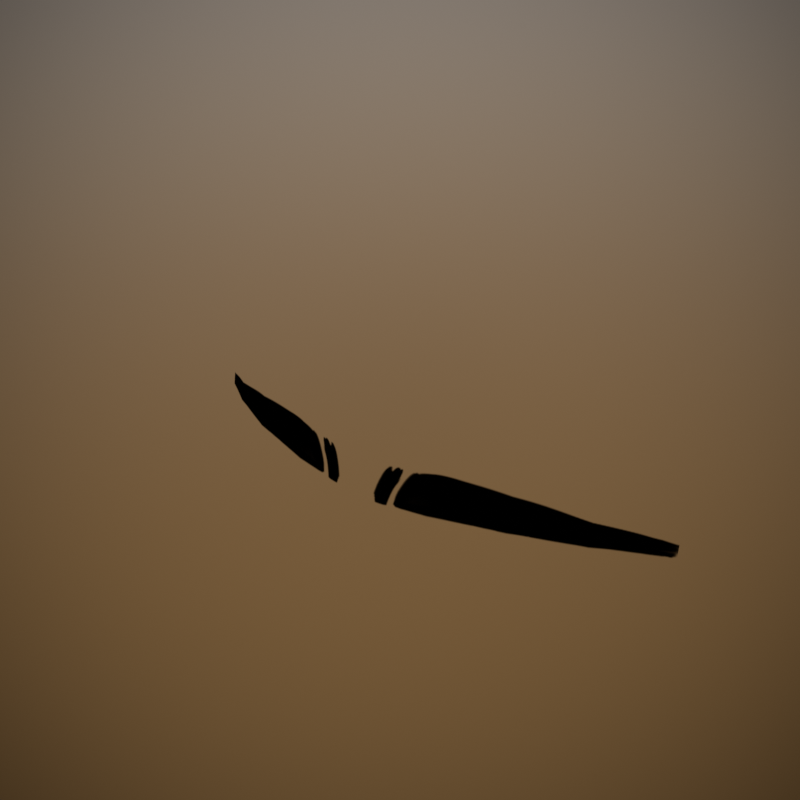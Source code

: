 # Source: Eyebrow.blend  (saved by Blender 4.5.90; exported with 4.5.12 LTS)
import bpy
from mathutils import Matrix  # noqa: F401  (used for matrix-valued properties, if any)

bpy.ops.wm.read_factory_settings(use_empty=True)
scene = bpy.context.scene
scene.name = 'Scene'

# ---- collections
col_face_creator = bpy.data.collections.new('Face Creator'); scene.collection.children.link(col_face_creator)

# ---- images (referenced by path relative to the original .blend; pixels are not part of the script)
import os
ASSET_DIR = os.environ.get("B2B_ASSET_DIR", "")  # directory of the original .blend (textures are referenced by path, not embedded)
HERE = os.path.dirname(os.path.abspath(__file__))  # packed textures are extracted next to this script under _unpacked/

def load_image(name, relpath, width, height, colorspace="sRGB"):
    """Load a texture the original file referenced (path relative to the .blend, or extracted next to this script)."""
    p = next((c for c in (os.path.join(HERE, relpath), os.path.join(ASSET_DIR, relpath)) if relpath and os.path.exists(c)), "")
    if p:
        img = bpy.data.images.load(p, check_existing=True)
        img.name = name
    else:  # same state as the original file: an image datablock whose file is absent (Cycles renders it pink)
        img = bpy.data.images.new(name, width, height)
        img.source = "FILE"
        img.filepath = "//" + (relpath or name)
    img.colorspace_settings.name = colorspace
    return img
img_unibrow_brow_png = load_image('Unibrow_Brow.png', '_unpacked/Unibrow_Brow.8be23067.png', 512, 512, 'sRGB')

# ---- materials (node trees are filled in below, after node groups)
mat_face_eyebrows = bpy.data.materials.new('Face_Eyebrows')
mat_face_eyebrows.use_backface_culling = True
mat_face_eyebrows.use_backface_culling_lightprobe_volume = False
mat_face_eyebrows.diffuse_color = (0.0, 0.0, 0.0, 1.0)

# ---- material node trees
mat_face_eyebrows.use_nodes = True; mat_face_eyebrows.node_tree.nodes.clear()
_N = mat_face_eyebrows.node_tree.nodes; _L = mat_face_eyebrows.node_tree.links
n0 = _N.new('ShaderNodeTexImage'); n0.name = 'Image Texture'; n0.location = (-700, 240)
n0.image = img_unibrow_brow_png
n0.interpolation = 'Smart'
n0.extension = 'MIRROR'
n1 = _N.new('ShaderNodeMapping'); n1.name = 'Mapping'; n1.location = (-980, 180)
n2 = _N.new('ShaderNodeUVMap'); n2.name = 'UV Map'; n2.location = (-1220, 200)
n2.uv_map = 'FaceUVs'
n3 = _N.new('ShaderNodeBsdfTransparent'); n3.name = 'Transparent BSDF.001'; n3.location = (-297, 122)
n3.hide = True
n4 = _N.new('ShaderNodeMixShader'); n4.name = 'Mix Shader'; n4.location = (-67, 262)
n5 = _N.new('ShaderNodeOutputMaterial'); n5.name = 'Material Output'; n5.location = (179, 291)
n6 = _N.new('ShaderNodeValue'); n6.name = 'Value'; n6.location = (-1220, -80)
n6.outputs[0].default_value = 3.0
n7 = _N.new('ShaderNodeValue'); n7.name = 'Value.001'; n7.location = (-1640, 40)
n7.outputs[0].default_value = 0.5
n8 = _N.new('ShaderNodeCombineXYZ'); n8.name = 'Combine XYZ'; n8.location = (-1220, 60)
n9 = _N.new('ShaderNodeValue'); n9.name = 'Value.002'; n9.location = (-1660, -20)
n9.outputs[0].default_value = -1.1
n10 = _N.new('ShaderNodeMath'); n10.name = 'Math'; n10.location = (-1420, 140)
n10.operation = 'SUBTRACT'
n10.inputs[1].default_value = 1.0
n11 = _N.new('ShaderNodeMath'); n11.name = 'Math.001'; n11.location = (-1420, -20)
n11.operation = 'SUBTRACT'
_L.new(n1.outputs[0], n0.inputs[0])
_L.new(n2.outputs[0], n1.inputs[0])
_L.new(n6.outputs[0], n1.inputs[3])
_L.new(n10.outputs[0], n8.inputs[0])
_L.new(n8.outputs[0], n1.inputs[1])
_L.new(n7.outputs[0], n10.inputs[0])
_L.new(n9.outputs[0], n11.inputs[0])
_L.new(n11.outputs[0], n8.inputs[1])
_L.new(n0.outputs[0], n4.inputs[0])
_L.new(n4.outputs[0], n5.inputs[0])
_L.new(n3.outputs[0], n4.inputs[2])
n5.is_active_output = True

# ---- world
world_world_fakesky = bpy.data.worlds.new('World_FakeSky'); scene.world = world_world_fakesky
world_world_fakesky.use_nodes = True; world_world_fakesky.node_tree.nodes.clear()
_N = world_world_fakesky.node_tree.nodes; _L = world_world_fakesky.node_tree.links
n0 = _N.new('ShaderNodeOutputWorld'); n0.name = 'World Output'; n0.location = (545, 249)
n1 = _N.new('ShaderNodeTexGradient'); n1.name = 'Gradient Texture'; n1.location = (-1402, -234)
n1.gradient_type = 'SPHERICAL'
n2 = _N.new('ShaderNodeTexCoord'); n2.name = 'Texture Coordinate'; n2.location = (-1894, -239)
n3 = _N.new('ShaderNodeMapping'); n3.name = 'Mapping'; n3.location = (-1684, -222)
n3.width = 240
n3.inputs[1].default_value = (-0.5, -0.5, 0.0)
n4 = _N.new('ShaderNodeMix'); n4.name = 'Mix'; n4.location = (-492, -192)
n4.data_type = 'RGBA'
n4.clamp_result = True
n4.inputs[6].default_value = (1.0, 1.0, 1.0, 1.0)
n4.inputs[7].default_value = (0.0, 0.0, 0.0, 1.0)
n5 = _N.new('ShaderNodeValToRGB'); n5.name = 'ColorRamp'; n5.location = (-1183, -182)
n5.color_ramp.interpolation = 'EASE'
while len(n5.color_ramp.elements) > 1: n5.color_ramp.elements.remove(n5.color_ramp.elements[-1])
n5.color_ramp.elements[0].position = 0.1591; n5.color_ramp.elements[0].color = (1.0, 1.0, 1.0, 1.0)
_e = n5.color_ramp.elements.new(0.8727); _e.color = (0.0, 0.0, 0.0, 1.0)
n6 = _N.new('ShaderNodeRGBCurve'); n6.name = 'RGB Curves'; n6.location = (-858, -139)
_c = n6.mapping.curves[3]
while len(_c.points) > 2: _c.points.remove(_c.points[-1])
_c.points[0].location = (0.0, 0.0); _c.points[0].handle_type = 'AUTO'
_c.points[1].location = (0.53636, 0.41875); _c.points[1].handle_type = 'AUTO'
_p = _c.points.new(1.0, 1.0); _p.handle_type = 'AUTO'
n6.mapping.update()
n7 = _N.new('ShaderNodeLightPath'); n7.name = 'Light Path'; n7.location = (-340, 752)
n8 = _N.new('ShaderNodeMixShader'); n8.name = 'Mix Shader'; n8.location = (303, 242)
n9 = _N.new('ShaderNodeBackground'); n9.name = 'Background'; n9.location = (6, 10)
n10 = _N.new('ShaderNodeMix'); n10.name = 'Mix.001'; n10.location = (-218, 8)
n10.label = 'Vignette Strength'
n10.data_type = 'RGBA'
n10.blend_type = 'MULTIPLY'
n10.inputs[0].default_value = 0.7583
n11 = _N.new('ShaderNodeTexGradient'); n11.name = 'Gradient Texture.001'; n11.location = (-1469, 189)
n11.gradient_type = 'EASING'
n12 = _N.new('ShaderNodeMapping'); n12.name = 'Mapping.001'; n12.location = (-1783, 309)
n12.width = 240
n12.inputs[1].default_value = (0.5, 0.0, 0.0)
n12.inputs[2].default_value = (0.0, 1.571, 0.0)
n12.inputs[3].default_value = (1.0, 1.0, 0.5)
n13 = _N.new('ShaderNodeTexCoord'); n13.name = 'Texture Coordinate.001'; n13.location = (-1993, 292)
n14 = _N.new('ShaderNodeValToRGB'); n14.name = 'ColorRamp.001'; n14.location = (-1168, 293)
n14.color_ramp.interpolation = 'B_SPLINE'
while len(n14.color_ramp.elements) > 1: n14.color_ramp.elements.remove(n14.color_ramp.elements[-1])
n14.color_ramp.elements[0].position = 0.25; n14.color_ramp.elements[0].color = (0.1783, 0.1002, 0.03865, 1.0)
_e = n14.color_ramp.elements.new(0.4864); _e.color = (0.4108, 0.3679, 0.313, 1.0)
_e = n14.color_ramp.elements.new(0.5159); _e.color = (0.4926, 0.5406, 0.7349, 1.0)
_e = n14.color_ramp.elements.new(0.6); _e.color = (0.2379, 0.4219, 1.0, 1.0)
_e = n14.color_ramp.elements.new(1.0); _e.color = (0.06203, 0.13, 0.4108, 1.0)
n15 = _N.new('ShaderNodeBackground'); n15.name = 'Background.001'; n15.location = (-5, 268)
_L.new(n9.outputs[0], n8.inputs[2])
_L.new(n1.outputs[0], n5.inputs[0])
_L.new(n3.outputs[0], n1.inputs[0])
_L.new(n2.outputs[5], n3.inputs[0])
_L.new(n5.outputs[0], n6.inputs[1])
_L.new(n6.outputs[0], n4.inputs[0])
_L.new(n12.outputs[0], n11.inputs[0])
_L.new(n13.outputs[0], n12.inputs[0])
_L.new(n11.outputs[0], n14.inputs[0])
_L.new(n14.outputs[0], n10.inputs[6])
_L.new(n4.outputs[2], n10.inputs[7])
_L.new(n10.outputs[2], n9.inputs[0])
_L.new(n8.outputs[0], n0.inputs[0])
_L.new(n7.outputs[0], n8.inputs[0])
_L.new(n14.outputs[0], n15.inputs[0])
_L.new(n15.outputs[0], n8.inputs[1])
n0.is_active_output = True
world_world_fakesky.color = (0.05088, 0.05088, 0.05088)
world_world_fakesky.use_sun_shadow = False
world_world_fakesky.sun_shadow_jitter_overblur = 0.0

# ---- meshes
me_facialspritesmesh_lod0_007 = bpy.data.meshes.new('FacialSpritesMesh_LOD0.007')
me_facialspritesmesh_lod0_007.from_pydata([(-0.08559, -0.1193, 1.587), (0.0, -0.1503, 1.592), (0.0, -0.1355, 1.63), (-0.08018, -0.1239, 1.588), (-0.0668, -0.1329, 1.589), (-0.04725, -0.1424, 1.591), (-0.02452, -0.1481, 1.592), (-0.06445, -0.1219, 1.62), (-0.04587, -0.1293, 1.625), (-0.07707, -0.1148, 1.616), (-0.02386, -0.1338, 1.629), (-0.08224, -0.1109, 1.614), (0.0, -0.1543, 1.572), (-0.06693, -0.1364, 1.571), (-0.08058, -0.1271, 1.571), (-0.04712, -0.1462, 1.572), (-0.02437, -0.152, 1.572), (-0.08622, -0.1222, 1.571)], [], [(13, 4, 3, 14), (13, 15, 5, 4), (16, 6, 5, 15), (16, 12, 1, 6), (7, 4, 5, 8), (7, 9, 3, 4), (10, 6, 1, 2), (10, 8, 5, 6), (11, 0, 3, 9), (17, 14, 3, 0)])
me_facialspritesmesh_lod0_007.polygons.foreach_set('use_smooth', [True] * 10)
_uv = me_facialspritesmesh_lod0_007.uv_layers.new(name='FaceUVs')
_uv.uv.foreach_set('vector', [0.2411, 0.6453, 0.2416, 0.7166, 0.1888, 0.7138, 0.1872, 0.6463, 0.2411, 0.6453, 0.3194, 0.6443, 0.3188, 0.7198, 0.2416, 0.7166, 0.4092, 0.6441, 0.4086, 0.7223, 0.3188, 0.7198, 0.3194, 0.6443, 0.4092, 0.6441, 0.5046, 0.6433, 0.5047, 0.7226, 0.4086, 0.7223, 0.2522, 0.8434, 0.2416, 0.7166, 0.3188, 0.7198, 0.3243, 0.8601, 0.2522, 0.8434, 0.2011, 0.8272, 0.1888, 0.7138, 0.2416, 0.7166, 0.4112, 0.8714, 0.4086, 0.7223, 0.5047, 0.7226, 0.5052, 0.8753, 0.4112, 0.8714, 0.3243, 0.8601, 0.3188, 0.7198, 0.4086, 0.7223, 0.1807, 0.8216, 0.1674, 0.7135, 0.1888, 0.7138, 0.2011, 0.8272, 0.1649, 0.6475, 0.1872, 0.6463, 0.1888, 0.7138, 0.1674, 0.7135])
me_facialspritesmesh_lod0_007.materials.append(mat_face_eyebrows)
me_facialspritesmesh_lod0_007.update()
me_facialspritesmesh_lod0_007.normals_split_custom_set([tuple(v) for v in zip(*[iter([-0.4861, -0.8583, 0.1643, -0.4874, -0.8383, 0.2442, -0.5857, -0.7773, 0.2297, -0.594, -0.783, 0.1846, -0.4861, -0.8583, 0.1643, -0.3305, -0.9263, 0.1809, -0.3355, -0.9045, 0.2633, -0.4874, -0.8383, 0.2442, -0.1566, -0.9688, 0.1921, -0.1649, -0.9464, 0.2778, -0.3355, -0.9045, 0.2633, -0.3305, -0.9263, 0.1809, -0.1566, -0.9688, 0.1921, 0.009484, -0.9781, 0.2079, -3.206e-05, -0.9592, 0.2827, -0.1649, -0.9464, 0.2778, -0.479, -0.798, 0.3657, -0.4874, -0.8383, 0.2442, -0.3355, -0.9045, 0.2633, -0.3266, -0.8615, 0.3887, -0.479, -0.798, 0.3657, -0.5773, -0.7387, 0.3479, -0.5857, -0.7773, 0.2297, -0.4874, -0.8383, 0.2442, -0.1591, -0.9003, 0.4051, -0.1649, -0.9464, 0.2778, -3.206e-05, -0.9592, 0.2827, -6.767e-05, -0.9117, 0.4109, -0.1591, -0.9003, 0.4051, -0.3266, -0.8615, 0.3887, -0.3355, -0.9045, 0.2633, -0.1649, -0.9464, 0.2778, -0.6336, -0.6961, 0.3376, -0.6438, -0.7326, 0.2209, -0.5857, -0.7773, 0.2297, -0.5773, -0.7387, 0.3479, -0.6471, -0.748, 0.1475, -0.594, -0.783, 0.1846, -0.5857, -0.7773, 0.2297, -0.6438, -0.7326, 0.2209])] * 3)])
me_facialspritesmesh_lod0_008 = bpy.data.meshes.new('FacialSpritesMesh_LOD0.008')
me_facialspritesmesh_lod0_008.from_pydata([(0.08559, -0.1193, 1.587), (0.0, -0.1503, 1.592), (0.0, -0.1355, 1.63), (0.08018, -0.1239, 1.588), (0.0668, -0.1329, 1.589), (0.04725, -0.1424, 1.591), (0.02452, -0.1481, 1.592), (0.06445, -0.1219, 1.62), (0.04587, -0.1293, 1.625), (0.07707, -0.1148, 1.616), (0.02386, -0.1338, 1.629), (0.08224, -0.1109, 1.614), (0.08058, -0.1271, 1.571), (0.06693, -0.1364, 1.571), (0.04712, -0.1462, 1.572), (0.02437, -0.152, 1.572), (0.0, -0.1543, 1.572), (0.08622, -0.1222, 1.571)], [], [(13, 12, 3, 4), (13, 4, 5, 14), (15, 14, 5, 6), (15, 6, 1, 16), (7, 8, 5, 4), (7, 4, 3, 9), (10, 2, 1, 6), (10, 6, 5, 8), (11, 9, 3, 0), (17, 0, 3, 12)])
me_facialspritesmesh_lod0_008.polygons.foreach_set('use_smooth', [True] * 10)
_uv = me_facialspritesmesh_lod0_008.uv_layers.new(name='FaceUVs')
_uv.uv.foreach_set('vector', [2.745, 0.649, 2.795, 0.6499, 2.794, 0.7125, 2.745, 0.7151, 2.745, 0.649, 2.745, 0.7151, 2.673, 0.718, 2.672, 0.648, 2.589, 0.6479, 2.672, 0.648, 2.673, 0.718, 2.59, 0.7204, 2.589, 0.6479, 2.59, 0.7204, 2.499, 0.7207, 2.499, 0.6471, 2.735, 0.8326, 2.668, 0.8481, 2.673, 0.718, 2.745, 0.7151, 2.735, 0.8326, 2.745, 0.7151, 2.794, 0.7125, 2.782, 0.8176, 2.587, 0.8585, 2.5, 0.8622, 2.499, 0.7207, 2.59, 0.7204, 2.587, 0.8585, 2.59, 0.7204, 2.673, 0.718, 2.668, 0.8481, 2.801, 0.8124, 2.782, 0.8176, 2.794, 0.7125, 2.813, 0.7122, 2.816, 0.651, 2.813, 0.7122, 2.794, 0.7125, 2.795, 0.6499])
me_facialspritesmesh_lod0_008.materials.append(mat_face_eyebrows)
me_facialspritesmesh_lod0_008.update()
me_facialspritesmesh_lod0_008.normals_split_custom_set([tuple(v) for v in zip(*[iter([0.4862, -0.8583, 0.1639, 0.5939, -0.7831, 0.1845, 0.5857, -0.7773, 0.2297, 0.4874, -0.8383, 0.2442, 0.4862, -0.8583, 0.1639, 0.4874, -0.8383, 0.2442, 0.3355, -0.9045, 0.2633, 0.3306, -0.9264, 0.1805, 0.1566, -0.9688, 0.1919, 0.3306, -0.9264, 0.1805, 0.3355, -0.9045, 0.2633, 0.1649, -0.9464, 0.2778, 0.1566, -0.9688, 0.1919, 0.1649, -0.9464, 0.2778, 3.19e-05, -0.9592, 0.2827, 0.009562, -0.9781, 0.2079, 0.479, -0.798, 0.3657, 0.3266, -0.8615, 0.3887, 0.3355, -0.9045, 0.2633, 0.4874, -0.8383, 0.2442, 0.479, -0.798, 0.3657, 0.4874, -0.8383, 0.2442, 0.5857, -0.7773, 0.2297, 0.5773, -0.7387, 0.3479, 0.1591, -0.9003, 0.4051, 2.41e-05, -0.9117, 0.4109, 3.19e-05, -0.9592, 0.2827, 0.1649, -0.9464, 0.2778, 0.1591, -0.9003, 0.4051, 0.1649, -0.9464, 0.2778, 0.3355, -0.9045, 0.2633, 0.3266, -0.8615, 0.3887, 0.6336, -0.6961, 0.3376, 0.5773, -0.7387, 0.3479, 0.5857, -0.7773, 0.2297, 0.6438, -0.7326, 0.2209, 0.6455, -0.7443, 0.1713, 0.6438, -0.7326, 0.2209, 0.5857, -0.7773, 0.2297, 0.5939, -0.7831, 0.1845])] * 3)])

# ---- objects
ob_eyebrows_r = bpy.data.objects.new('Eyebrows.R', me_facialspritesmesh_lod0_007)
ob_eyebrows_l = bpy.data.objects.new('Eyebrows.L', me_facialspritesmesh_lod0_008)

# ---- transforms, parenting, visibility, modifiers, constraints
ob_eyebrows_r.location = (0.0, 0.0, 0.0)
ob_eyebrows_r.color = (0.8, 0.8, 0.8, 1.0)
_vg = ob_eyebrows_r.vertex_groups.new(name='Jnt.Head.Eyebrow.R')
for _i, _w in zip([0, 1, 2, 3, 4, 5, 6, 7, 8, 9, 10, 11, 12, 13, 14, 15, 16, 17], [1.0, 1.0, 1.0, 1.0, 1.0, 1.0, 1.0, 1.0, 1.0, 1.0, 1.0, 1.0, 0.9915, 0.944, 0.9157, 0.9733, 0.9878, 0.9074]): _vg.add([_i], _w, 'REPLACE')
_m = ob_eyebrows_r.modifiers.new('Armature', 'ARMATURE')
_m = ob_eyebrows_r.modifiers.new('Shrinkwrap', 'SHRINKWRAP')
_m.wrap_mode = 'ABOVE_SURFACE'
_m.offset = 0.002
ob_eyebrows_l.location = (0.0, 0.0, 0.0)
ob_eyebrows_l.color = (0.8, 0.8, 0.8, 1.0)
_vg = ob_eyebrows_l.vertex_groups.new(name='Jnt.Head.Eyebrow.L')
_vg.add([0, 1, 2, 3, 4, 5, 6, 7, 8, 9, 10, 11, 12, 13, 14, 15, 16, 17], 1.0, 'REPLACE')
_m = ob_eyebrows_l.modifiers.new('Armature', 'ARMATURE')
_m = ob_eyebrows_l.modifiers.new('Shrinkwrap', 'SHRINKWRAP')
_m.wrap_mode = 'ABOVE_SURFACE'
_m.offset = 0.002

# ---- collection membership
col_face_creator.objects.link(ob_eyebrows_r)
col_face_creator.objects.link(ob_eyebrows_l)

# ---- scene / render settings (as saved in the file)
scene.frame_start = 0; scene.frame_end = 100; scene.frame_set(0)
scene.render.engine = 'BLENDER_EEVEE_NEXT'
scene.render.image_settings.file_format = 'FFMPEG'
scene.render.image_settings.color_mode = 'RGB'
scene.render.resolution_x = 1080
scene.render.fps = 30
scene.render.use_high_quality_normals = True
scene.render.bake_bias = 0.0
scene.render.bake_samples = 0
scene.cycles.sampling_pattern = 'TABULATED_SOBOL'
scene.cycles.use_light_tree = False
scene.eevee.taa_samples = 128
scene.eevee.taa_render_samples = 128
scene.eevee.use_taa_reprojection = False
scene.eevee.volumetric_tile_size = '2'
scene.eevee.use_volumetric_shadows = True
scene.eevee.use_gtao = True
scene.eevee.gtao_quality = 0.75
scene.eevee.gtao_distance = 1.5
scene.eevee.fast_gi_quality = 0.75
scene.eevee.use_raytracing = True
scene.view_settings.view_transform = 'Standard'
bpy.context.view_layer.update()

# ---- added for rendering (the .blend has no active camera and no usable light): camera, sun
cam_auto = bpy.data.cameras.new('AutoCamera')
cam_auto.lens = 50.0
cam_auto.sensor_width = 36.0
cam_auto.clip_end = 1000.0
ob_auto_camera = bpy.data.objects.new('AutoCamera', cam_auto)
scene.collection.objects.link(ob_auto_camera)
ob_auto_camera.location = (0.185045, -0.354691, 1.74831)
ob_auto_camera.rotation_euler = (1.09748, -7.21219e-08, 0.694738)
scene.camera = ob_auto_camera
light_auto_sun = bpy.data.lights.new('AutoSun', 'SUN')
light_auto_sun.energy = 3.0
light_auto_sun.angle = 0.0523599
ob_auto_sun = bpy.data.objects.new('AutoSun', light_auto_sun)
scene.collection.objects.link(ob_auto_sun)
ob_auto_sun.rotation_euler = (0.872665, 0.174533, 0.523599)
bpy.context.view_layer.update()
